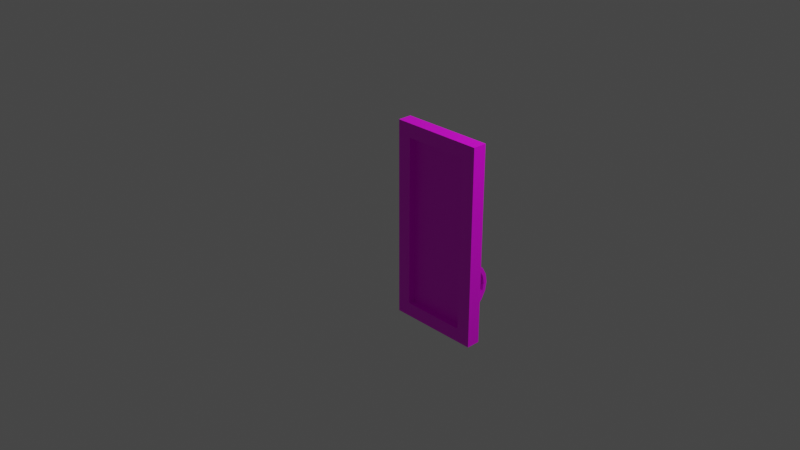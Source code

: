 # Source: multidecor_wardrobe_wooden_glass_door_right.blend  (saved by Blender 2.82.7; exported with 4.5.12 LTS)
import bpy
from mathutils import Matrix  # noqa: F401  (used for matrix-valued properties, if any)

bpy.ops.wm.read_factory_settings(use_empty=True)
scene = bpy.context.scene
scene.name = 'Scene'

# ---- collections
col_collection = bpy.data.collections.new('Collection'); scene.collection.children.link(col_collection)

# ---- images (referenced by path relative to the original .blend; pixels are not part of the script)
import os
ASSET_DIR = os.environ.get("B2B_ASSET_DIR", "")  # directory of the original .blend (textures are referenced by path, not embedded)
HERE = os.path.dirname(os.path.abspath(__file__))  # packed textures are extracted next to this script under _unpacked/

def load_image(name, relpath, width, height, colorspace="sRGB"):
    """Load a texture the original file referenced (path relative to the .blend, or extracted next to this script)."""
    p = next((c for c in (os.path.join(HERE, relpath), os.path.join(ASSET_DIR, relpath)) if relpath and os.path.exists(c)), "")
    if p:
        img = bpy.data.images.load(p, check_existing=True)
        img.name = name
    else:  # same state as the original file: an image datablock whose file is absent (Cycles renders it pink)
        img = bpy.data.images.new(name, width, height)
        img.source = "FILE"
        img.filepath = "//" + (relpath or name)
    img.colorspace_settings.name = colorspace
    return img
img_multidecor_jungle_wood_png = load_image('multidecor_jungle_wood.png', 'multidecor_jungle_wood.png', 1024, 1024, 'sRGB')
img_multidecor_glass_material_png = load_image('multidecor_glass_material.png', 'multidecor_glass_material.png', 1024, 1024, 'sRGB')
img_multidecor_metal_material_png = load_image('multidecor_metal_material.png', 'multidecor_metal_material.png', 1024, 1024, 'sRGB')

# ---- materials (node trees are filled in below, after node groups)
mat_material_001 = bpy.data.materials.new('Material.001')
mat_material_001.alpha_threshold = 0.0
mat_material_001.use_transparent_shadow = False
mat_material_001.line_color = (0.0, 0.0, 0.0, 1.0)
mat_material_002 = bpy.data.materials.new('Material.002')
mat_material_002.use_transparent_shadow = False
mat_material_003 = bpy.data.materials.new('Material.003')
mat_material_003.use_transparent_shadow = False

# ---- material node trees
mat_material_001.use_nodes = True; mat_material_001.node_tree.nodes.clear()
_N = mat_material_001.node_tree.nodes; _L = mat_material_001.node_tree.links
n0 = _N.new('ShaderNodeOutputMaterial'); n0.name = 'Material Output'; n0.location = (300, 300)
n1 = _N.new('ShaderNodeBsdfPrincipled'); n1.name = 'Principled BSDF'; n1.location = (10, 300)
n1.distribution = 'GGX'
n1.subsurface_method = 'BURLEY'
n1.inputs[2].default_value = 0.4
n1.inputs[3].default_value = 1.45
n1.inputs[27].default_value = (0.0, 0.0, 0.0, 1.0)
n1.inputs[28].default_value = 1.0
n2 = _N.new('ShaderNodeTexImage'); n2.name = 'Image Texture'; n2.location = (-280, 280)
n2.image = img_multidecor_jungle_wood_png
n2.interpolation = 'Closest'
_L.new(n1.outputs[0], n0.inputs[0])
_L.new(n2.outputs[0], n1.inputs[0])
n0.is_active_output = True
mat_material_002.use_nodes = True; mat_material_002.node_tree.nodes.clear()
_N = mat_material_002.node_tree.nodes; _L = mat_material_002.node_tree.links
n0 = _N.new('ShaderNodeOutputMaterial'); n0.name = 'Material Output'; n0.location = (300, 300)
n1 = _N.new('ShaderNodeBsdfPrincipled'); n1.name = 'Principled BSDF'; n1.location = (10, 300)
n1.distribution = 'GGX'
n1.subsurface_method = 'BURLEY'
n1.inputs[3].default_value = 1.45
n1.inputs[27].default_value = (0.0, 0.0, 0.0, 1.0)
n1.inputs[28].default_value = 1.0
n2 = _N.new('ShaderNodeTexImage'); n2.name = 'Image Texture'; n2.location = (-280, 280)
n2.image = img_multidecor_glass_material_png
n2.interpolation = 'Closest'
_L.new(n1.outputs[0], n0.inputs[0])
_L.new(n2.outputs[0], n1.inputs[0])
n0.is_active_output = True
mat_material_003.use_nodes = True; mat_material_003.node_tree.nodes.clear()
_N = mat_material_003.node_tree.nodes; _L = mat_material_003.node_tree.links
n0 = _N.new('ShaderNodeOutputMaterial'); n0.name = 'Material Output'; n0.location = (300, 300)
n1 = _N.new('ShaderNodeBsdfPrincipled'); n1.name = 'Principled BSDF'; n1.location = (10, 300)
n1.distribution = 'GGX'
n1.subsurface_method = 'BURLEY'
n1.inputs[3].default_value = 1.45
n1.inputs[27].default_value = (0.0, 0.0, 0.0, 1.0)
n1.inputs[28].default_value = 1.0
n2 = _N.new('ShaderNodeTexImage'); n2.name = 'Image Texture'; n2.location = (-280, 280)
n2.image = img_multidecor_metal_material_png
n2.interpolation = 'Closest'
_L.new(n1.outputs[0], n0.inputs[0])
_L.new(n2.outputs[0], n1.inputs[0])
n0.is_active_output = True

# ---- world
world_world = bpy.data.worlds.new('World'); scene.world = world_world
world_world.use_nodes = True; world_world.node_tree.nodes.clear()
_N = world_world.node_tree.nodes; _L = world_world.node_tree.links
n0 = _N.new('ShaderNodeOutputWorld'); n0.name = 'World Output'; n0.location = (300, 300)
n1 = _N.new('ShaderNodeBackground'); n1.name = 'Background'; n1.location = (10, 300)
n1.inputs[0].default_value = (0.05088, 0.05088, 0.05088, 1.0)
_L.new(n1.outputs[0], n0.inputs[0])
n0.is_active_output = True
world_world.color = (0.05088, 0.05088, 0.05088)
world_world.use_sun_shadow = False
world_world.sun_shadow_jitter_overblur = 0.0

# ---- cameras
cam_camera = bpy.data.cameras.new('Camera')
cam_camera.clip_end = 100.0
cam_camera.ortho_scale = 7.314

# ---- lights
light_light = bpy.data.lights.new('Light', 'POINT')
light_light.transmission_factor = 0.0
light_light.energy = 1000.0
light_light.shadow_soft_size = 0.1
light_light.shadow_maximum_resolution = 0.006
light_light.use_absolute_resolution = True

# ---- meshes
me_cube_003 = bpy.data.meshes.new('Cube.003')
me_cube_003.from_pydata([(0.9624, -0.2394, -0.4436), (0.8876, -0.2394, -0.4436), (0.9624, -0.2156, -0.2651), (0.9624, -0.184, -0.2916), (0.8876, -0.2156, -0.2651), (0.8876, -0.184, -0.2916), (0.8876, -0.2251, -0.3628), (0.9624, -0.2251, -0.3628), (0.9624, -0.2638, -0.3487), (0.8876, -0.2638, -0.3487), (0.9624, -0.2806, -0.4436), (0.8876, -0.2806, -0.4436), (0.9624, -0.2156, -0.6222), (0.9624, -0.184, -0.5957), (0.8876, -0.2156, -0.6222), (0.8876, -0.184, -0.5957), (0.8876, -0.2251, -0.5245), (0.9624, -0.2251, -0.5245), (0.9624, -0.2638, -0.5386), (0.8876, -0.2638, -0.5386), (0.0, -0.15, -1.075), (0.0, -0.15, 1.075), (0.0, 0.0, -1.075), (0.0, 0.0, 1.075), (1.0, -0.15, -1.075), (1.0, -0.15, 1.075), (1.0, 0.0, -1.075), (1.0, 0.0, 1.075), (0.85, 0.0, -0.7525), (0.85, 0.0, -0.925), (0.85, -0.15, -0.925), (0.85, 0.0, 0.925), (0.85, -0.15, 0.925), (0.85, -0.15, 0.7525), (0.15, 0.0, 0.925), (0.15, -0.15, 0.925), (0.15, 0.0, -0.925), (0.15, -0.15, -0.925), (0.85, -0.075, 0.925), (0.15, -0.075, 0.925), (0.15, -0.075, -0.925), (0.85, -0.075, -0.925), (0.929, -0.15, -0.2101), (0.8876, -0.15, -0.2101), (0.9624, -0.15, -0.2101), (0.8876, -0.15, -0.2631), (0.9624, -0.15, -0.2631), (0.9334, -0.15, -0.2631), (0.9624, -0.15, -0.6242), (0.8876, -0.15, -0.6242), (0.8876, -0.15, -0.6772), (0.9624, -0.15, -0.6772)], [], [(4, 42, 43), (3, 47, 46), (3, 46, 44, 2), (6, 5, 3, 7), (8, 2, 4, 9), (9, 4, 5, 6), (4, 43, 45, 5), (11, 9, 6, 1), (10, 8, 9, 11), (1, 6, 7, 0), (0, 7, 8, 10), (7, 3, 2, 8), (12, 14, 50, 51), (15, 13, 48, 49), (13, 12, 51, 48), (16, 17, 13, 15), (18, 19, 14, 12), (19, 16, 15, 14), (14, 15, 49, 50), (11, 1, 16, 19), (10, 11, 19, 18), (1, 0, 17, 16), (0, 10, 18, 17), (17, 18, 12, 13), (20, 21, 23, 22), (22, 29, 26), (26, 27, 25, 24), (24, 30, 20), (22, 26, 24, 20), (27, 23, 21, 25), (33, 32, 38), (31, 23, 27), (32, 25, 21), (40, 36, 34, 39), (40, 37, 30, 41), (38, 32, 35, 39), (31, 38, 39, 34), (36, 40, 41, 29), (37, 40, 39, 35), (29, 41, 38, 31, 28), (39, 40, 41, 38), (44, 46, 24), (30, 37, 20), (24, 51, 30), (21, 20, 37), (21, 37, 35), (32, 33, 25), (21, 35, 32), (47, 45, 49), (22, 23, 34), (22, 34, 36), (29, 28, 26), (22, 36, 29), (27, 26, 28), (31, 34, 23), (27, 28, 31), (44, 42, 2), (2, 42, 4), (45, 47, 5), (5, 47, 3), (24, 48, 51), (51, 50, 30), (33, 30, 43), (30, 50, 49), (30, 49, 45), (43, 42, 33), (45, 43, 30), (48, 24, 47), (48, 47, 49), (25, 33, 44), (33, 42, 44), (46, 47, 24), (25, 44, 24), (38, 41, 33), (41, 30, 33)])
me_cube_003.polygons.foreach_set('material_index', [2, 2, 2, 2, 2, 2, 2, 2, 2, 2, 2, 2, 2, 2, 2, 2, 2, 2, 2, 2, 2, 2, 2, 2, 0, 0, 0, 0, 0, 0, 0, 0, 0, 0, 0, 0, 0, 0, 0, 0, 1, 0, 0, 0, 0, 0, 0, 0, 0, 0, 0, 0, 0, 0, 0, 0, 2, 2, 2, 2, 0, 0, 0, 0, 0, 0, 0, 0, 0, 0, 0, 0, 0, 0, 0])
_uv = me_cube_003.uv_layers.new(name='UVMap')
_uv.uv.foreach_set('vector', [0.1538, 0.8387, 0.000157, 0.9131, 0.0001572, 0.8387, 0.4694, 0.6695, 0.5216, 0.7492, 0.4694, 0.7492, 0.1734, 0.6921, 0.2345, 0.7434, 0.2345, 0.8384, 0.1168, 0.7396, 0.6038, 0.5221, 0.6038, 0.6695, 0.4694, 0.6695, 0.4694, 0.5221, 0.3269, 0.9731, 0.1538, 0.9731, 0.1538, 0.8387, 0.3269, 0.8387, 0.2648, 0.2488, 0.3514, 0.09893, 0.408, 0.1465, 0.3343, 0.2741, 0.3514, 0.09893, 0.4691, 0.000157, 0.4691, 0.09522, 0.408, 0.1465, 0.2348, 0.4193, 0.2648, 0.2488, 0.3343, 0.2741, 0.3087, 0.4193, 0.5, 0.9731, 0.3269, 0.9731, 0.3269, 0.8387, 0.5, 0.8387, 0.6038, 0.3747, 0.6038, 0.5221, 0.4694, 0.5221, 0.4694, 0.3747, 0.07411, 0.4193, 0.0997, 0.5645, 0.03021, 0.5897, 0.000157, 0.4193, 0.0997, 0.5645, 0.1734, 0.6921, 0.1168, 0.7396, 0.03021, 0.5897, 0.8462, 0.9731, 0.8462, 0.8387, 0.9998, 0.8387, 0.9998, 0.9731, 0.6038, 0.07988, 0.4694, 0.07988, 0.4694, 0.0001571, 0.6038, 0.000157, 0.1734, 0.1465, 0.1168, 0.09893, 0.2345, 0.000157, 0.2345, 0.09522, 0.6038, 0.2273, 0.4694, 0.2273, 0.4694, 0.07988, 0.6038, 0.07988, 0.6731, 0.9731, 0.6731, 0.8387, 0.8462, 0.8387, 0.8462, 0.9731, 0.2648, 0.5897, 0.3343, 0.5645, 0.408, 0.6921, 0.3514, 0.7396, 0.3514, 0.7396, 0.408, 0.6921, 0.4691, 0.7434, 0.4691, 0.8384, 0.2348, 0.4193, 0.3087, 0.4193, 0.3343, 0.5645, 0.2648, 0.5897, 0.5, 0.9731, 0.5, 0.8387, 0.6731, 0.8387, 0.6731, 0.9731, 0.6038, 0.3747, 0.4694, 0.3747, 0.4694, 0.2273, 0.6038, 0.2273, 0.07411, 0.4193, 0.000157, 0.4193, 0.03021, 0.2488, 0.0997, 0.2741, 0.0997, 0.2741, 0.03021, 0.2488, 0.1168, 0.09893, 0.1734, 0.1465, 0.216, 0.9684, 0.216, 0.3076, 0.2621, 0.3076, 0.2621, 0.9684, 0.6174, 0.0002759, 0.6635, 0.2615, 0.6174, 0.3076, 0.3087, 0.3076, 0.3087, 0.9684, 0.2626, 0.9684, 0.2626, 0.3076, 0.7102, 0.3076, 0.6641, 0.2615, 0.7102, 0.0002759, 0.3087, 0.0002759, 0.3087, 0.3076, 0.2626, 0.3076, 0.2626, 0.0002759, 0.2621, 0.0002759, 0.2621, 0.3076, 0.216, 0.3076, 0.216, 0.0002759, 0.5472, 0.05329, 0.5472, 0.0002759, 0.5702, 0.0002759, 0.5708, 0.5694, 0.6169, 0.3082, 0.6169, 0.6155, 0.5708, 0.04638, 0.6169, 0.0002759, 0.6169, 0.3076, 0.523, 0.5689, 0.5, 0.5689, 0.5, 0.0002759, 0.523, 0.0002759, 0.5702, 0.784, 0.5472, 0.784, 0.5472, 0.5689, 0.5702, 0.5689, 0.5466, 0.784, 0.5236, 0.784, 0.5236, 0.5689, 0.5466, 0.5689, 0.4311, 0.969, 0.4311, 0.992, 0.216, 0.992, 0.216, 0.969, 0.5, 0.5689, 0.523, 0.5689, 0.523, 0.784, 0.5, 0.784, 0.5236, 0.0002759, 0.5466, 0.0002759, 0.5466, 0.5689, 0.5236, 0.5689, 0.9997, 0.969, 0.9997, 0.992, 0.4311, 0.992, 0.4311, 0.969, 0.9467, 0.969, 0.2989, 0.01522, 0.2989, 0.9875, 0.6668, 0.9875, 0.6668, 0.01522, 0.3486, 0.2409, 0.3485, 0.2215, 0.3594, 0.0002759, 0.6641, 0.2615, 0.6641, 0.04638, 0.7102, 0.0002759, 0.3594, 0.0002759, 0.3471, 0.1019, 0.3166, 0.03683, 0.4527, 0.0002759, 0.4527, 0.6611, 0.4066, 0.615, 0.4527, 0.0002759, 0.4066, 0.615, 0.4066, 0.04638, 0.3095, 0.5986, 0.3093, 0.5414, 0.3594, 0.648, 0.6169, 0.3076, 0.5708, 0.2615, 0.5708, 0.04638, 0.3396, 0.2217, 0.325, 0.2209, 0.3259, 0.1174, 0.4994, 0.0002759, 0.4994, 0.6611, 0.4533, 0.615, 0.4994, 0.0002759, 0.4533, 0.615, 0.4533, 0.04638, 0.36, 0.615, 0.36, 0.562, 0.4061, 0.6611, 0.6174, 0.0002759, 0.6635, 0.04638, 0.6635, 0.2615, 0.4061, 0.0002759, 0.4061, 0.6611, 0.36, 0.562, 0.5708, 0.5694, 0.5708, 0.3543, 0.6169, 0.3082, 0.4061, 0.0002759, 0.36, 0.562, 0.36, 0.04638, 0.0001573, 0.9731, 0.000157, 0.9131, 0.1538, 0.9731, 0.1538, 0.9731, 0.000157, 0.9131, 0.1538, 0.8387, 0.6038, 0.7492, 0.5216, 0.7492, 0.6038, 0.6695, 0.6038, 0.6695, 0.5216, 0.7492, 0.4694, 0.6695, 0.3594, 0.0002759, 0.347, 0.118, 0.3471, 0.1019, 0.3471, 0.1019, 0.326, 0.1024, 0.3166, 0.03683, 0.3093, 0.5414, 0.3166, 0.03683, 0.3245, 0.2409, 0.3166, 0.03683, 0.326, 0.1024, 0.3259, 0.1174, 0.3166, 0.03683, 0.3259, 0.1174, 0.325, 0.2209, 0.3245, 0.2409, 0.3379, 0.2406, 0.3093, 0.5414, 0.325, 0.2209, 0.3245, 0.2409, 0.3166, 0.03683, 0.347, 0.118, 0.3594, 0.0002759, 0.3396, 0.2217, 0.347, 0.118, 0.3396, 0.2217, 0.3259, 0.1174, 0.3594, 0.648, 0.3093, 0.5414, 0.3486, 0.2409, 0.3093, 0.5414, 0.3379, 0.2406, 0.3486, 0.2409, 0.3485, 0.2215, 0.3396, 0.2217, 0.3594, 0.0002759, 0.3594, 0.648, 0.3486, 0.2409, 0.3594, 0.0002759, 0.5702, 0.0002759, 0.5702, 0.5689, 0.5472, 0.05329, 0.5702, 0.5689, 0.5472, 0.5689, 0.5472, 0.05329])
me_cube_003.materials.append(mat_material_001)
me_cube_003.materials.append(mat_material_002)
me_cube_003.materials.append(mat_material_003)
me_cube_003.use_remesh_preserve_volume = False
me_cube_003.use_remesh_preserve_attributes = False
me_cube_003.use_mirror_vertex_groups = False
me_cube_003.update()

# ---- objects
ob_light = bpy.data.objects.new('Light', light_light)
ob_camera = bpy.data.objects.new('Camera', cam_camera)
ob_cube_001 = bpy.data.objects.new('Cube.001', me_cube_003)

# ---- transforms, parenting, visibility, modifiers, constraints
ob_light.location = (4.076, 1.005, 5.904)
ob_light.rotation_euler = (0.6503, 0.05522, 1.866)
ob_light.lock_rotations_4d = False
ob_light.empty_display_type = 'ARROWS'
ob_light.color = (0.0, 0.0, 0.0, 0.0)
ob_light.lineart.crease_threshold = 0.0
ob_camera.location = (7.359, -6.926, 4.958)
ob_camera.rotation_euler = (1.109, 0.0, 0.8149)
ob_camera.lock_rotations_4d = False
ob_camera.empty_display_type = 'ARROWS'
ob_camera.color = (0.0, 0.0, 0.0, 0.0)
ob_camera.display_type = 'WIRE'
ob_camera.lineart.crease_threshold = 0.0
ob_cube_001.location = (0.0, 0.0, 0.0)
ob_cube_001.rotation_euler = (0.0, -0.0, 3.142)
ob_cube_001.scale = (-1.0, 1.0, 1.0)
ob_cube_001.lock_rotations_4d = False
ob_cube_001.empty_display_type = 'ARROWS'
ob_cube_001.lineart.crease_threshold = 0.0

# ---- collection membership
col_collection.objects.link(ob_light)
col_collection.objects.link(ob_camera)
col_collection.objects.link(ob_cube_001)

# ---- scene / render settings (as saved in the file)
scene.camera = ob_camera
scene.frame_start = 1; scene.frame_end = 250; scene.frame_set(1)
scene.render.engine = 'BLENDER_EEVEE_NEXT'
scene.cycles.use_denoising = False
scene.cycles.samples = 128
scene.cycles.sampling_pattern = 'TABULATED_SOBOL'
scene.cycles.use_adaptive_sampling = False
scene.cycles.use_light_tree = False
scene.view_settings.view_transform = 'Filmic'
bpy.context.view_layer.update()
